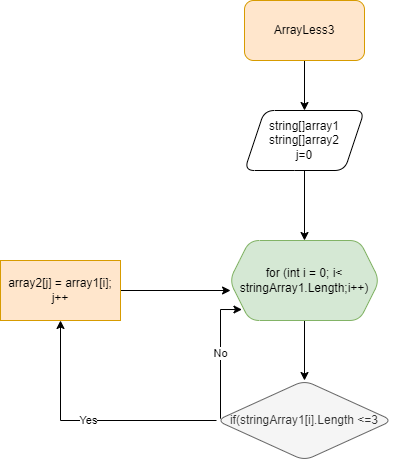

The diagram above was exported from draw.io. Its source (the exported page's mxGraphModel, read from the mxfile embedded in the PNG):
<mxGraphModel dx="1374" dy="789" grid="1" gridSize="10" guides="1" tooltips="1" connect="1" arrows="1" fold="1" page="1" pageScale="1" pageWidth="827" pageHeight="1169" math="0" shadow="0">
  <root>
    <mxCell id="0" />
    <mxCell id="1" parent="0" />
    <mxCell id="lLP7ADZugQsUoK4OCV-W-3" value="" style="edgeStyle=orthogonalEdgeStyle;rounded=0;orthogonalLoop=1;jettySize=auto;html=1;" edge="1" parent="1" source="lLP7ADZugQsUoK4OCV-W-1" target="lLP7ADZugQsUoK4OCV-W-2">
      <mxGeometry relative="1" as="geometry" />
    </mxCell>
    <mxCell id="lLP7ADZugQsUoK4OCV-W-1" value="ArrayLess3" style="rounded=1;whiteSpace=wrap;html=1;fillColor=#ffe6cc;strokeColor=#d79b00;" vertex="1" parent="1">
      <mxGeometry x="354" y="70" width="120" height="60" as="geometry" />
    </mxCell>
    <mxCell id="lLP7ADZugQsUoK4OCV-W-5" value="" style="edgeStyle=orthogonalEdgeStyle;rounded=0;orthogonalLoop=1;jettySize=auto;html=1;" edge="1" parent="1" source="lLP7ADZugQsUoK4OCV-W-2" target="lLP7ADZugQsUoK4OCV-W-4">
      <mxGeometry relative="1" as="geometry" />
    </mxCell>
    <mxCell id="lLP7ADZugQsUoK4OCV-W-2" value="string[]array1&lt;br&gt;string[]array2&lt;br&gt;j=0" style="shape=parallelogram;perimeter=parallelogramPerimeter;whiteSpace=wrap;html=1;fixedSize=1;rounded=1;" vertex="1" parent="1">
      <mxGeometry x="354" y="180" width="120" height="60" as="geometry" />
    </mxCell>
    <mxCell id="lLP7ADZugQsUoK4OCV-W-7" value="" style="edgeStyle=orthogonalEdgeStyle;rounded=0;orthogonalLoop=1;jettySize=auto;html=1;" edge="1" parent="1" source="lLP7ADZugQsUoK4OCV-W-4" target="lLP7ADZugQsUoK4OCV-W-6">
      <mxGeometry relative="1" as="geometry" />
    </mxCell>
    <mxCell id="lLP7ADZugQsUoK4OCV-W-4" value="for (int i = 0; i&amp;lt; stringArray1.Length;i++)" style="shape=hexagon;perimeter=hexagonPerimeter2;whiteSpace=wrap;html=1;fixedSize=1;fillColor=#d5e8d4;strokeColor=#82b366;rounded=1;" vertex="1" parent="1">
      <mxGeometry x="339" y="310" width="150" height="80" as="geometry" />
    </mxCell>
    <mxCell id="lLP7ADZugQsUoK4OCV-W-8" value="No" style="edgeStyle=orthogonalEdgeStyle;rounded=0;orthogonalLoop=1;jettySize=auto;html=1;entryX=0.083;entryY=0.863;entryDx=0;entryDy=0;entryPerimeter=0;" edge="1" parent="1" source="lLP7ADZugQsUoK4OCV-W-6" target="lLP7ADZugQsUoK4OCV-W-4">
      <mxGeometry relative="1" as="geometry">
        <Array as="points">
          <mxPoint x="330" y="379" />
        </Array>
      </mxGeometry>
    </mxCell>
    <mxCell id="lLP7ADZugQsUoK4OCV-W-12" value="Yes" style="edgeStyle=orthogonalEdgeStyle;rounded=0;orthogonalLoop=1;jettySize=auto;html=1;entryX=0.5;entryY=1;entryDx=0;entryDy=0;" edge="1" parent="1" source="lLP7ADZugQsUoK4OCV-W-6" target="lLP7ADZugQsUoK4OCV-W-11">
      <mxGeometry relative="1" as="geometry" />
    </mxCell>
    <mxCell id="lLP7ADZugQsUoK4OCV-W-6" value="if(stringArray1[i].Length &amp;lt;=3" style="rhombus;whiteSpace=wrap;html=1;fillColor=#f5f5f5;strokeColor=#666666;rounded=1;fontColor=#333333;" vertex="1" parent="1">
      <mxGeometry x="326" y="450" width="176" height="80" as="geometry" />
    </mxCell>
    <mxCell id="lLP7ADZugQsUoK4OCV-W-15" style="edgeStyle=orthogonalEdgeStyle;rounded=0;orthogonalLoop=1;jettySize=auto;html=1;entryX=0.007;entryY=0.625;entryDx=0;entryDy=0;entryPerimeter=0;" edge="1" parent="1" source="lLP7ADZugQsUoK4OCV-W-11" target="lLP7ADZugQsUoK4OCV-W-4">
      <mxGeometry relative="1" as="geometry" />
    </mxCell>
    <mxCell id="lLP7ADZugQsUoK4OCV-W-11" value="array2[j] = array1[i]; j++" style="rounded=0;whiteSpace=wrap;html=1;fillColor=#ffe6cc;strokeColor=#d79b00;" vertex="1" parent="1">
      <mxGeometry x="110" y="330" width="120" height="60" as="geometry" />
    </mxCell>
  </root>
</mxGraphModel>